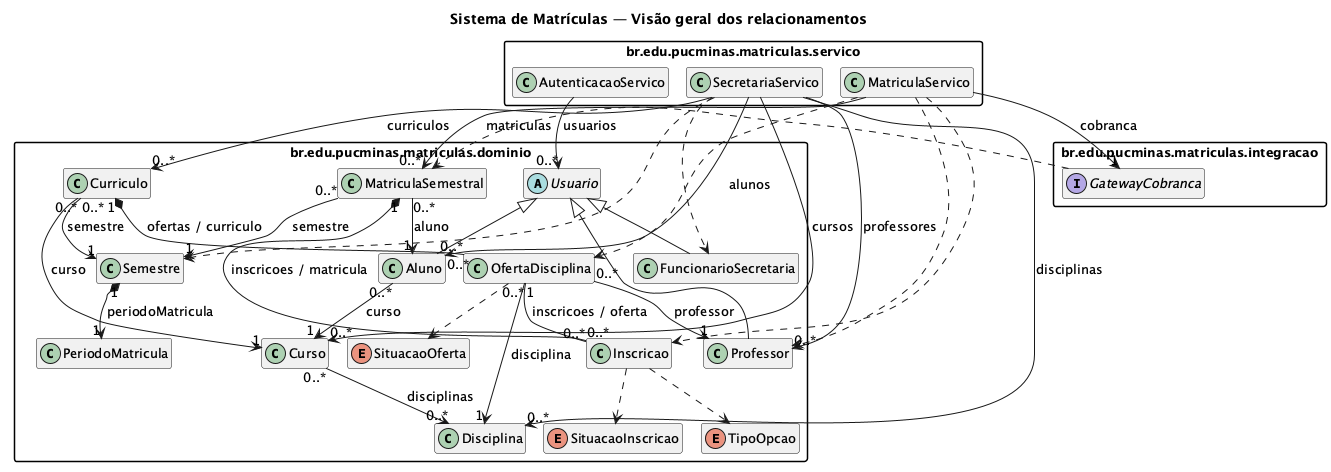

The diagram above was rendered by PlantUML. Its source (embedded in the PNG):
@startuml
!pragma layout smetana
set namespaceSeparator none
skinparam nodesep 70
skinparam ranksep 90
skinparam shadowing false
skinparam classAttributeIconSize 0
skinparam defaultFontName SansSerif
skinparam defaultFontSize 13
skinparam packageStyle rectangle
skinparam linetype polyline
!include classes-modelo.puml
title Sistema de Matrículas — Visão geral dos relacionamentos
hide members
Usuario <|-- Aluno
Usuario <|-- Professor
Usuario <|-- FuncionarioSecretaria
Aluno "0..*" --> "1" Curso : curso
Curso "0..*" --> "0..*" Disciplina : disciplinas
Semestre "1" *--> "1" PeriodoMatricula : periodoMatricula
Curriculo "0..*" --> "1" Curso : curso
Curriculo "0..*" --> "1" Semestre : semestre
Curriculo "1" *-- "0..*" OfertaDisciplina : ofertas / curriculo
OfertaDisciplina "0..*" --> "1" Disciplina : disciplina
OfertaDisciplina "0..*" --> "1" Professor : professor
MatriculaSemestral "0..*" --> "1" Aluno : aluno
MatriculaSemestral "0..*" --> "1" Semestre : semestre
MatriculaSemestral "1" *-- "0..*" Inscricao : inscricoes / matricula
OfertaDisciplina "1" -- "0..*" Inscricao : inscricoes / oferta
Inscricao ..> TipoOpcao
Inscricao ..> SituacaoInscricao
OfertaDisciplina ..> SituacaoOferta
AutenticacaoServico --> "0..*" Usuario : usuarios
SecretariaServico --> "0..*" Aluno : alunos
SecretariaServico --> "0..*" Professor : professores
SecretariaServico --> "0..*" Curso : cursos
SecretariaServico --> "0..*" Disciplina : disciplinas
SecretariaServico --> "0..*" Curriculo : curriculos
SecretariaServico ..> FuncionarioSecretaria
SecretariaServico ..> Semestre
MatriculaServico --> "0..*" MatriculaSemestral : matriculas
MatriculaServico --> "1" GatewayCobranca : cobranca
MatriculaServico ..> OfertaDisciplina
MatriculaServico ..> Inscricao
MatriculaServico ..> Professor
GatewayCobranca ..> MatriculaSemestral

@enduml